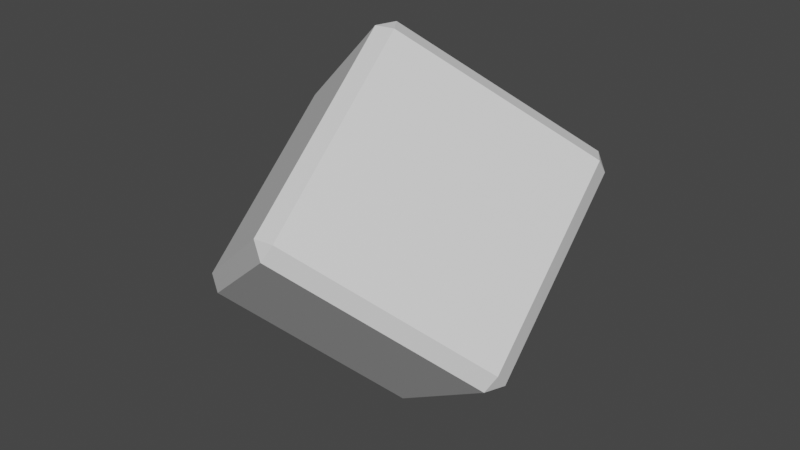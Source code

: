 # Source: mysterybox.blend  (saved by Blender 3.4.6; exported with 4.5.12 LTS)
import bpy
from mathutils import Matrix  # noqa: F401  (used for matrix-valued properties, if any)

bpy.ops.wm.read_factory_settings(use_empty=True)
scene = bpy.context.scene
scene.name = 'Scene'

# ---- collections
col_collection = bpy.data.collections.new('Collection'); scene.collection.children.link(col_collection)

# ---- materials (node trees are filled in below, after node groups)
mat_material = bpy.data.materials.new('Material')
mat_material.alpha_threshold = 0.0
mat_material.use_transparent_shadow = False
mat_material.roughness = 0.5
mat_material.line_color = (0.0, 0.0, 0.0, 1.0)
mat_material_001 = bpy.data.materials.new('Material.001')
mat_material_001.alpha_threshold = 0.0
mat_material_001.use_transparent_shadow = False
mat_material_001.line_color = (0.0, 0.0, 0.0, 1.0)

# ---- node groups
ng_auto_smooth = bpy.data.node_groups.new('Auto Smooth', 'GeometryNodeTree')
_s = ng_auto_smooth.interface.new_socket(name='Geometry', in_out='OUTPUT', socket_type='NodeSocketGeometry')
_s = ng_auto_smooth.interface.new_socket(name='Geometry', in_out='INPUT', socket_type='NodeSocketGeometry')
_s = ng_auto_smooth.interface.new_socket(name='Angle', in_out='INPUT', socket_type='NodeSocketFloat')
_s.subtype = 'ANGLE'
_s.min_value = 0.0
_s.max_value = 3.142
ng_auto_smooth.is_modifier = True
_N = ng_auto_smooth.nodes; _L = ng_auto_smooth.links
n0 = _N.new('NodeGroupOutput'); n0.name = 'Group Output'; n0.location = (480, -100)
n1 = _N.new('NodeGroupInput'); n1.name = 'Group Input'; n1.location = (-420, -300)
n2 = _N.new('NodeGroupInput'); n2.name = 'Group Input.001'; n2.location = (-60, -100)
n3 = _N.new('GeometryNodeSetShadeSmooth'); n3.name = 'Set Shade Smooth'; n3.location = (120, -100)
n3.domain = 'EDGE'
n4 = _N.new('GeometryNodeSetShadeSmooth'); n4.name = 'Set Shade Smooth.001'; n4.location = (300, -100)
n5 = _N.new('GeometryNodeInputMeshEdgeAngle'); n5.name = 'Edge Angle'; n5.location = (-420, -220)
n6 = _N.new('GeometryNodeInputEdgeSmooth'); n6.name = 'Is Edge Smooth'; n6.location = (-60, -160)
n7 = _N.new('GeometryNodeInputShadeSmooth'); n7.name = 'Is Face Smooth'; n7.location = (-240, -340)
n8 = _N.new('FunctionNodeBooleanMath'); n8.name = 'Boolean Math'; n8.location = (-60, -220)
n9 = _N.new('FunctionNodeCompare'); n9.name = 'Compare'; n9.location = (-240, -180)
n9.operation = 'LESS_EQUAL'
_L.new(n5.outputs[0], n9.inputs[0])
_L.new(n4.outputs[0], n0.inputs[0])
_L.new(n1.outputs[1], n9.inputs[1])
_L.new(n9.outputs[0], n8.inputs[0])
_L.new(n7.outputs[0], n8.inputs[1])
_L.new(n2.outputs[0], n3.inputs[0])
_L.new(n6.outputs[0], n3.inputs[1])
_L.new(n3.outputs[0], n4.inputs[0])
_L.new(n8.outputs[0], n3.inputs[2])
n0.is_active_output = True

# ---- material node trees
mat_material.use_nodes = True; mat_material.node_tree.nodes.clear()
_N = mat_material.node_tree.nodes; _L = mat_material.node_tree.links
n0 = _N.new('ShaderNodeOutputMaterial'); n0.name = 'Material Output'; n0.location = (300, 300)
n1 = _N.new('ShaderNodeBsdfPrincipled'); n1.name = 'Principled BSDF'; n1.location = (10, 300)
n1.distribution = 'GGX'
n1.subsurface_method = 'RANDOM_WALK_SKIN'
n1.inputs[3].default_value = 1.45
n1.inputs[27].default_value = (0.0, 0.0, 0.0, 1.0)
n1.inputs[28].default_value = 1.0
_L.new(n1.outputs[0], n0.inputs[0])
n0.is_active_output = True
mat_material_001.use_nodes = True; mat_material_001.node_tree.nodes.clear()
_N = mat_material_001.node_tree.nodes; _L = mat_material_001.node_tree.links
n0 = _N.new('ShaderNodeOutputMaterial'); n0.name = 'Material Output'; n0.location = (300, 300)
n1 = _N.new('ShaderNodeBsdfPrincipled'); n1.name = 'Principled BSDF'; n1.location = (10, 300)
n1.distribution = 'GGX'
n1.subsurface_method = 'BURLEY'
n1.inputs[2].default_value = 0.4
n1.inputs[3].default_value = 1.45
n1.inputs[27].default_value = (0.0, 0.0, 0.0, 1.0)
n1.inputs[28].default_value = 1.0
_L.new(n1.outputs[0], n0.inputs[0])
n0.is_active_output = True

# ---- world
world_world = bpy.data.worlds.new('World'); scene.world = world_world
world_world.use_nodes = True; world_world.node_tree.nodes.clear()
_N = world_world.node_tree.nodes; _L = world_world.node_tree.links
n0 = _N.new('ShaderNodeOutputWorld'); n0.name = 'World Output'; n0.location = (300, 300)
n1 = _N.new('ShaderNodeBackground'); n1.name = 'Background'; n1.location = (10, 300)
n1.inputs[0].default_value = (0.05088, 0.05088, 0.05088, 1.0)
_L.new(n1.outputs[0], n0.inputs[0])
n0.is_active_output = True
world_world.color = (0.05088, 0.05088, 0.05088)
world_world.use_sun_shadow = False
world_world.sun_shadow_jitter_overblur = 0.0

# ---- meshes
me_cube = bpy.data.meshes.new('Cube')
me_cube.from_pydata([(1.386, -0.7072, 0.6487), (1.386, -0.7072, 0.6487), (1.386, -0.7072, 0.6487), (1.315, -0.8555, 0.6397), (1.315, -0.8555, 0.6397), (1.315, -0.8555, 0.6397), (-0.1157, 1.387, 0.8547), (-0.1157, 1.387, 0.8547), (-0.1157, 1.387, 0.8547), (-0.191, 1.34, 0.716), (-0.191, 1.34, 0.716), (-0.191, 1.34, 0.716), (-0.0269, 1.353, 0.7204), (-0.0269, 1.353, 0.7204), (-0.0269, 1.353, 0.7204), (1.256, 0.577, 1.867), (1.256, 0.577, 1.867), (1.256, 0.577, 1.867), (1.163, 0.7128, 1.871), (1.163, 0.7128, 1.871), (1.163, 0.7128, 1.871), (1.251, 0.6784, 1.737), (1.251, 0.6784, 1.737), (1.251, 0.6784, 1.737), (1.163, 0.7128, 1.871), (1.256, 0.577, 1.867), (1.251, 0.6784, 1.737), (-0.191, 1.34, 0.716), (-0.1157, 1.387, 0.8547), (-0.0269, 1.353, 0.7204), (1.386, -0.7072, 0.6487), (1.39, -0.8086, 0.7783), (1.315, -0.8555, 0.6397), (0.1077, -0.03276, -0.3681), (0.03673, -0.181, -0.3771), (-0.05635, -0.0453, -0.3724), (-0.05002, -0.1521, 2.822), (-0.121, -0.3003, 2.813), (0.04306, -0.2878, 2.818), (-1.399, 0.3741, 1.797), (-1.328, 0.5224, 1.806), (-1.404, 0.4755, 1.667), (0.01361, -1.686, 1.725), (0.1024, -1.72, 1.591), (0.1777, -1.673, 1.729), (-1.269, -0.9101, 0.5786), (-1.176, -1.046, 0.5738), (-1.265, -1.012, 0.7082), (1.39, -0.8086, 0.7783), (1.39, -0.8086, 0.7783), (1.39, -0.8086, 0.7783), (-0.05635, -0.0453, -0.3724), (-0.05635, -0.0453, -0.3724), (-0.05635, -0.0453, -0.3724), (0.1077, -0.03276, -0.3681), (0.1077, -0.03276, -0.3681), (0.1077, -0.03276, -0.3681), (0.03673, -0.181, -0.3771), (0.03673, -0.181, -0.3771), (0.03673, -0.181, -0.3771), (0.04306, -0.2878, 2.818), (0.04306, -0.2878, 2.818), (0.04306, -0.2878, 2.818), (-0.05002, -0.1521, 2.822), (-0.05002, -0.1521, 2.822), (-0.05002, -0.1521, 2.822), (-0.121, -0.3003, 2.813), (-0.121, -0.3003, 2.813), (-0.121, -0.3003, 2.813), (-1.404, 0.4755, 1.667), (-1.404, 0.4755, 1.667), (-1.404, 0.4755, 1.667), (-1.399, 0.3741, 1.797), (-1.399, 0.3741, 1.797), (-1.399, 0.3741, 1.797), (-1.328, 0.5224, 1.806), (-1.328, 0.5224, 1.806), (-1.328, 0.5224, 1.806), (0.1777, -1.673, 1.729), (0.1777, -1.673, 1.729), (0.1777, -1.673, 1.729), (0.01361, -1.686, 1.725), (0.01361, -1.686, 1.725), (0.01361, -1.686, 1.725), (0.1024, -1.72, 1.591), (0.1024, -1.72, 1.591), (0.1024, -1.72, 1.591), (-1.265, -1.012, 0.7082), (-1.265, -1.012, 0.7082), (-1.265, -1.012, 0.7082), (-1.269, -0.9101, 0.5786), (-1.269, -0.9101, 0.5786), (-1.269, -0.9101, 0.5786), (-1.176, -1.046, 0.5738), (-1.176, -1.046, 0.5738), (-1.176, -1.046, 0.5738)], [], [(70, 10, 52, 91), (88, 82, 67, 73), (58, 4, 85, 94), (16, 61, 79, 49), (13, 22, 1, 55), (20, 17, 23), (11, 8, 14), (2, 48, 5), (54, 57, 51), (63, 66, 60), (72, 75, 69), (81, 84, 78), (90, 93, 87), (41, 45, 89, 39), (27, 71, 76, 7), (21, 12, 6, 19), (46, 43, 42, 47), (3, 59, 33, 30), (64, 77, 74, 37), (31, 80, 86, 32), (15, 50, 0, 26), (92, 35, 34, 95), (44, 38, 68, 83), (62, 25, 18, 65), (53, 9, 29, 56), (40, 36, 24, 28)])
_uv = me_cube.uv_layers.new(name='UVMap')
_uv.uv.foreach_set('vector', [0.1396, 0.5146, 0.3604, 0.5146, 0.3604, 0.7354, 0.1396, 0.7354, 0.3896, 0.01455, 0.6104, 0.01455, 0.6104, 0.2354, 0.3896, 0.2354, 0.3896, 0.7646, 0.6104, 0.7646, 0.6104, 0.9854, 0.3896, 0.9854, 0.6396, 0.5146, 0.8604, 0.5146, 0.8604, 0.7354, 0.6396, 0.7354, 0.3896, 0.5146, 0.6104, 0.5146, 0.6104, 0.7354, 0.3896, 0.7354, 0.6104, 0.5, 0.625, 0.5146, 0.6104, 0.5146, 0.3604, 0.5146, 0.3604, 0.5, 0.375, 0.5146, 0.6104, 0.75, 0.625, 0.7646, 0.6104, 0.7646, 0.3896, 0.75, 0.3896, 0.7646, 0.375, 0.7646, 0.6104, 0.25, 0.6104, 0.2354, 0.625, 0.2354, 0.125, 0.5146, 0.1396, 0.5, 0.1396, 0.5146, 0.6104, 1.0, 0.6104, 0.9854, 0.625, 0.9854, 0.375, 0.9854, 0.3896, 0.9854, 0.3896, 1.0, 0.1396, 0.5146, 0.1396, 0.7354, 0.125, 0.7354, 0.125, 0.5146, 0.3604, 0.5146, 0.1396, 0.5146, 0.1396, 0.5, 0.3604, 0.5, 0.6104, 0.5146, 0.3896, 0.5146, 0.3896, 0.4854, 0.6104, 0.4854, 0.3896, 0.9854, 0.6104, 0.9854, 0.6104, 1.0, 0.3896, 1.0, 0.6104, 0.7646, 0.3896, 0.7646, 0.3896, 0.7354, 0.6104, 0.7354, 0.6104, 0.2646, 0.3896, 0.2646, 0.3896, 0.2354, 0.6104, 0.2354, 0.625, 0.7646, 0.625, 0.9854, 0.6104, 0.9854, 0.6104, 0.7646, 0.6396, 0.5146, 0.6396, 0.7354, 0.6104, 0.7354, 0.6104, 0.5146, 0.375, 0.9854, 0.375, 0.7646, 0.3896, 0.7646, 0.3896, 0.9854, 0.625, 0.01455, 0.625, 0.2354, 0.6104, 0.2354, 0.6104, 0.01455, 0.8604, 0.5146, 0.6396, 0.5146, 0.6396, 0.5, 0.8604, 0.5, 0.3604, 0.7354, 0.3604, 0.5146, 0.3896, 0.5146, 0.3896, 0.7354, 0.3896, 0.2646, 0.6104, 0.2646, 0.6104, 0.4854, 0.3896, 0.4854])
me_cube.materials.append(mat_material)
me_cube.use_mirror_vertex_groups = False
me_cube.update()
me_cube_001 = bpy.data.meshes.new('Cube.001')
me_cube_001.from_pydata([(0.0, 1.122, 1.122), (0.0, 1.122, -1.122), (0.0, -1.122, 1.122), (0.0, -1.122, -1.122), (0.6509, 1.0, 0.0), (-0.6509, -1.0, 0.0), (0.6509, -1.0, 0.0), (-0.6509, 1.0, 0.0), (0.0, 2.798, 0.0), (0.0, -2.798, 0.0), (-0.6509, 0.0, -1.0), (0.6509, 0.0, 1.0), (-0.6509, 0.0, 1.0), (0.6509, 0.0, -1.0), (0.0, 0.0, -2.798), (0.0, 0.0, 2.798), (1.0, 0.0, 0.0), (-1.0, 0.0, 0.0)], [], [(15, 12, 2), (9, 2, 5), (17, 12, 0, 7), (14, 13, 3), (16, 11, 2, 6), (8, 0, 4), (7, 0, 8), (10, 14, 3), (6, 2, 9), (11, 15, 2), (3, 6, 9), (1, 7, 8), (1, 8, 4), (13, 16, 6, 3), (10, 17, 7, 1), (3, 9, 5), (3, 5, 17, 10), (1, 4, 16, 13), (0, 15, 11), (1, 14, 10), (4, 0, 11, 16), (1, 13, 14), (5, 2, 12, 17), (0, 12, 15)])
me_cube_001.polygons.foreach_set('use_smooth', [True] * 24)
_uv = me_cube_001.uv_layers.new(name='UVMap')
_uv.uv.foreach_set('vector', [0.75, 0.625, 0.875, 0.625, 0.75, 0.75, 0.5, 0.875, 0.625, 1.0, 0.5, 1.0, 0.5, 0.125, 0.625, 0.125, 0.625, 0.25, 0.5, 0.25, 0.25, 0.625, 0.375, 0.625, 0.25, 0.75, 0.5, 0.625, 0.625, 0.625, 0.625, 0.75, 0.5, 0.75, 0.5, 0.375, 0.625, 0.5, 0.5, 0.5, 0.5, 0.25, 0.625, 0.375, 0.5, 0.375, 0.125, 0.625, 0.25, 0.625, 0.125, 0.75, 0.5, 0.75, 0.625, 0.875, 0.5, 0.875, 0.625, 0.625, 0.75, 0.625, 0.625, 0.75, 0.375, 0.75, 0.5, 0.75, 0.5, 0.875, 0.375, 0.25, 0.5, 0.25, 0.5, 0.375, 0.375, 0.375, 0.5, 0.375, 0.5, 0.5, 0.375, 0.625, 0.5, 0.625, 0.5, 0.75, 0.375, 0.75, 0.375, 0.125, 0.5, 0.125, 0.5, 0.25, 0.375, 0.25, 0.375, 0.875, 0.5, 0.875, 0.5, 1.0, 0.375, 0.0, 0.5, 0.0, 0.5, 0.125, 0.375, 0.125, 0.375, 0.5, 0.5, 0.5, 0.5, 0.625, 0.375, 0.625, 0.75, 0.5, 0.75, 0.625, 0.625, 0.625, 0.25, 0.5, 0.25, 0.625, 0.125, 0.625, 0.5, 0.5, 0.625, 0.5, 0.625, 0.625, 0.5, 0.625, 0.375, 0.5, 0.375, 0.625, 0.25, 0.625, 0.5, 0.0, 0.625, 0.0, 0.625, 0.125, 0.5, 0.125, 0.875, 0.5, 0.875, 0.625, 0.75, 0.625])
me_cube_001.materials.append(mat_material_001)
me_cube_001.use_remesh_preserve_volume = False
me_cube_001.use_remesh_preserve_attributes = False
me_cube_001.use_mirror_vertex_groups = False
me_cube_001.update()

# ---- objects
ob_cube = bpy.data.objects.new('Cube', me_cube)
ob_cube_001 = bpy.data.objects.new('Cube.001', me_cube_001)

# ---- transforms, parenting, visibility, modifiers, constraints
ob_cube.location = (0.0, 0.0, 0.6575)
ob_cube.lock_rotations_4d = False
ob_cube.empty_display_type = 'ARROWS'
ob_cube.lineart.crease_threshold = 0.0
ob_cube_001.location = (0.0, -0.1656, 1.833)
ob_cube_001.scale = (0.3053, 0.3053, 0.3053)
ob_cube_001.lock_rotations_4d = False
ob_cube_001.empty_display_type = 'ARROWS'
ob_cube_001.lineart.crease_threshold = 0.0
_m = ob_cube_001.modifiers.new('Auto Smooth', 'NODES')
_m.node_group = ng_auto_smooth
_gi = [s.identifier for s in ng_auto_smooth.interface.items_tree if s.item_type == 'SOCKET' and s.in_out == 'INPUT']
_m[_gi[1]] = 0.5236  # Angle

# ---- collection membership
col_collection.objects.link(ob_cube)
col_collection.objects.link(ob_cube_001)

# ---- scene / render settings (as saved in the file)
scene.frame_start = 1; scene.frame_end = 250; scene.frame_set(1)
scene.render.engine = 'BLENDER_EEVEE_NEXT'
scene.cycles.sampling_pattern = 'TABULATED_SOBOL'
scene.cycles.use_light_tree = False
scene.view_settings.view_transform = 'Filmic'
bpy.context.view_layer.update()

# ---- added for rendering (the .blend has no active camera and no usable light): camera, sun
cam_auto = bpy.data.cameras.new('AutoCamera')
cam_auto.lens = 50.0
cam_auto.sensor_width = 36.0
cam_auto.clip_end = 1000.0
ob_auto_camera = bpy.data.objects.new('AutoCamera', cam_auto)
scene.collection.objects.link(ob_auto_camera)
ob_auto_camera.location = (4.86299, -6.01011, 5.77587)
ob_auto_camera.rotation_euler = (1.09748, -7.21219e-08, 0.694738)
scene.camera = ob_auto_camera
light_auto_sun = bpy.data.lights.new('AutoSun', 'SUN')
light_auto_sun.energy = 3.0
light_auto_sun.angle = 0.0523599
ob_auto_sun = bpy.data.objects.new('AutoSun', light_auto_sun)
scene.collection.objects.link(ob_auto_sun)
ob_auto_sun.rotation_euler = (0.872665, 0.174533, 0.523599)
bpy.context.view_layer.update()

